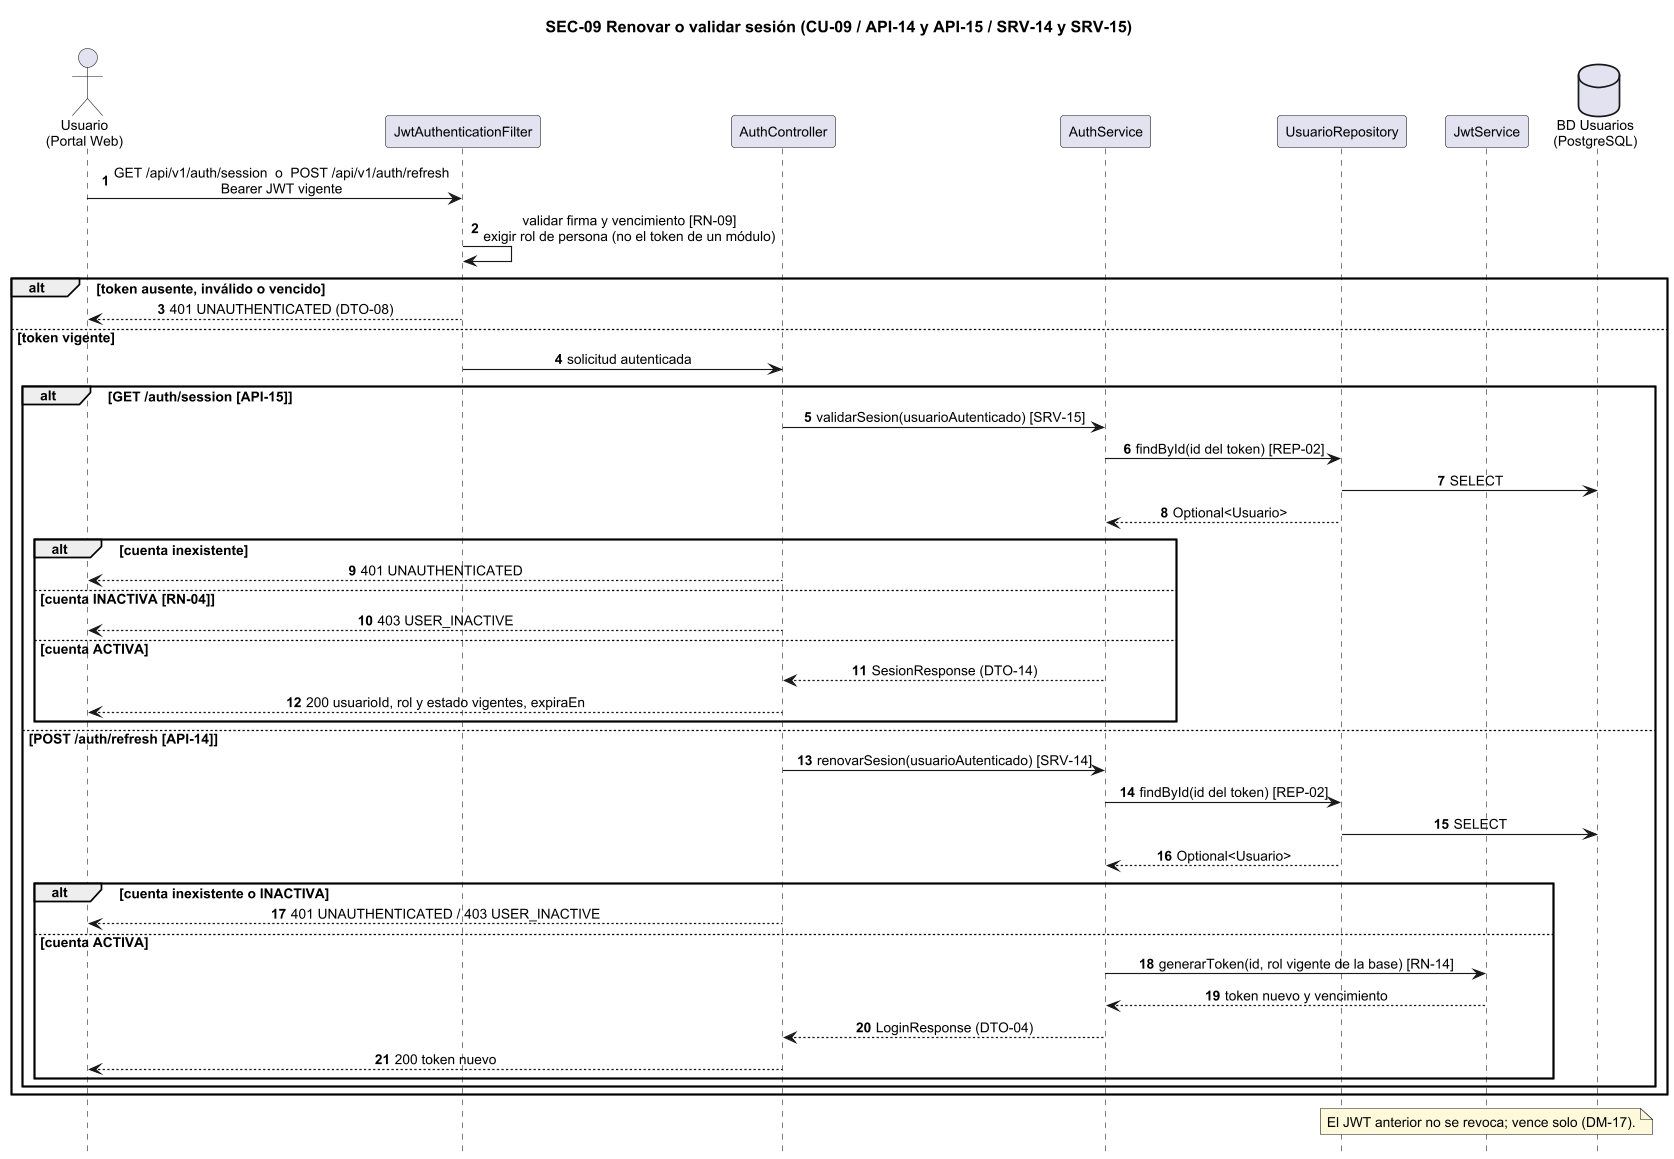

The diagram above was rendered by PlantUML. Its source (embedded in the PNG):
@startuml SEC-09
skinparam dpi 110
skinparam shadowing false
skinparam defaultFontName Arial
skinparam defaultFontSize 12
skinparam sequenceMessageAlign center
skinparam responseMessageBelowArrow true
skinparam NoteBackgroundColor #FFF9DB
skinparam ParticipantPadding 12
hide footbox
title SEC-09 Renovar o validar sesión (CU-09 / API-14 y API-15 / SRV-14 y SRV-15)
autonumber
actor "Usuario\n(Portal Web)" as A
participant JwtAuthenticationFilter as F
participant AuthController as C
participant AuthService as S
participant UsuarioRepository as UR
participant JwtService as J
database "BD Usuarios\n(PostgreSQL)" as DB

A -> F : GET /api/v1/auth/session  o  POST /api/v1/auth/refresh\nBearer JWT vigente
F -> F : validar firma y vencimiento [RN-09]\nexigir rol de persona (no el token de un módulo)
alt token ausente, inválido o vencido
  F --> A : 401 UNAUTHENTICATED (DTO-08)
else token vigente
  F -> C : solicitud autenticada
  alt GET /auth/session [API-15]
    C -> S : validarSesion(usuarioAutenticado) [SRV-15]
    S -> UR : findById(id del token) [REP-02]
    UR -> DB : SELECT
    UR --> S : Optional<Usuario>
    alt cuenta inexistente
      C --> A : 401 UNAUTHENTICATED
    else cuenta INACTIVA [RN-04]
      C --> A : 403 USER_INACTIVE
    else cuenta ACTIVA
      S --> C : SesionResponse (DTO-14)
      C --> A : 200 usuarioId, rol y estado vigentes, expiraEn
    end
  else POST /auth/refresh [API-14]
    C -> S : renovarSesion(usuarioAutenticado) [SRV-14]
    S -> UR : findById(id del token) [REP-02]
    UR -> DB : SELECT
    UR --> S : Optional<Usuario>
    alt cuenta inexistente o INACTIVA
      C --> A : 401 UNAUTHENTICATED / 403 USER_INACTIVE
    else cuenta ACTIVA
      S -> J : generarToken(id, rol vigente de la base) [RN-14]
      J --> S : token nuevo y vencimiento
      S --> C : LoginResponse (DTO-04)
      C --> A : 200 token nuevo
    end
  end
end
note over J : El JWT anterior no se revoca; vence solo (DM-17).
@enduml